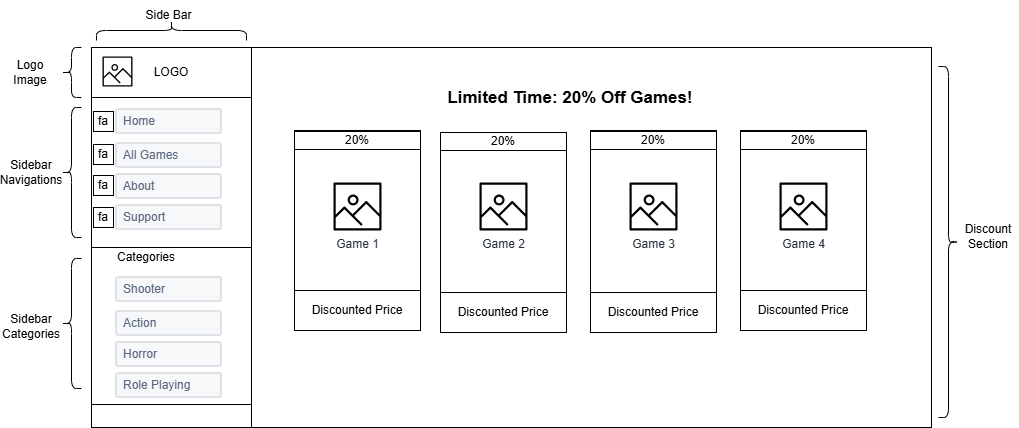

The diagram above was exported from draw.io. Its source (the exported page's mxGraphModel, read from the mxfile embedded in the PNG):
<mxGraphModel dx="1156" dy="753" grid="1" gridSize="10" guides="1" tooltips="1" connect="1" arrows="1" fold="1" page="1" pageScale="1" pageWidth="827" pageHeight="1169" math="0" shadow="0">
  <root>
    <mxCell id="0" />
    <mxCell id="1" parent="0" />
    <mxCell id="kcT_HwHxKg4al_i5GlbH-194" value="" style="rounded=0;whiteSpace=wrap;html=1;" vertex="1" parent="1">
      <mxGeometry x="371" y="162" width="680" height="380" as="geometry" />
    </mxCell>
    <mxCell id="kcT_HwHxKg4al_i5GlbH-195" value="" style="rounded=0;whiteSpace=wrap;html=1;" vertex="1" parent="1">
      <mxGeometry x="211" y="162" width="160" height="380" as="geometry" />
    </mxCell>
    <mxCell id="kcT_HwHxKg4al_i5GlbH-197" value="LOGO" style="rounded=0;whiteSpace=wrap;html=1;" vertex="1" parent="1">
      <mxGeometry x="211" y="162" width="160" height="50" as="geometry" />
    </mxCell>
    <mxCell id="kcT_HwHxKg4al_i5GlbH-198" value="" style="sketch=0;outlineConnect=0;fontColor=#232F3E;gradientColor=none;fillColor=#000000;strokeColor=none;dashed=0;verticalLabelPosition=bottom;verticalAlign=top;align=center;html=1;fontSize=12;fontStyle=0;aspect=fixed;pointerEvents=1;shape=mxgraph.aws4.container_registry_image;" vertex="1" parent="1">
      <mxGeometry x="222" y="171" width="30" height="30" as="geometry" />
    </mxCell>
    <mxCell id="kcT_HwHxKg4al_i5GlbH-199" value="" style="rounded=0;whiteSpace=wrap;html=1;" vertex="1" parent="1">
      <mxGeometry x="211" y="212" width="160" height="150" as="geometry" />
    </mxCell>
    <mxCell id="kcT_HwHxKg4al_i5GlbH-200" value="" style="rounded=0;whiteSpace=wrap;html=1;" vertex="1" parent="1">
      <mxGeometry x="211" y="362" width="160" height="157" as="geometry" />
    </mxCell>
    <mxCell id="kcT_HwHxKg4al_i5GlbH-201" value="Home" style="rounded=1;arcSize=9;fillColor=#F7F8F9;align=left;spacingLeft=5;strokeColor=#DEE1E6;html=1;strokeWidth=2;fontColor=#596780;fontSize=12" vertex="1" parent="1">
      <mxGeometry x="236" y="224" width="105" height="24" as="geometry" />
    </mxCell>
    <mxCell id="kcT_HwHxKg4al_i5GlbH-202" value="About" style="rounded=1;arcSize=9;fillColor=#F7F8F9;align=left;spacingLeft=5;strokeColor=#DEE1E6;html=1;strokeWidth=2;fontColor=#596780;fontSize=12" vertex="1" parent="1">
      <mxGeometry x="236" y="289" width="105" height="24" as="geometry" />
    </mxCell>
    <mxCell id="kcT_HwHxKg4al_i5GlbH-203" value="Support" style="rounded=1;arcSize=9;fillColor=#F7F8F9;align=left;spacingLeft=5;strokeColor=#DEE1E6;html=1;strokeWidth=2;fontColor=#596780;fontSize=12" vertex="1" parent="1">
      <mxGeometry x="236" y="320" width="105" height="24" as="geometry" />
    </mxCell>
    <mxCell id="kcT_HwHxKg4al_i5GlbH-204" value="All Games" style="rounded=1;arcSize=9;fillColor=#F7F8F9;align=left;spacingLeft=5;strokeColor=#DEE1E6;html=1;strokeWidth=2;fontColor=#596780;fontSize=12" vertex="1" parent="1">
      <mxGeometry x="236" y="258" width="105" height="24" as="geometry" />
    </mxCell>
    <mxCell id="kcT_HwHxKg4al_i5GlbH-205" value="Shooter" style="rounded=1;arcSize=9;fillColor=#F7F8F9;align=left;spacingLeft=5;strokeColor=#DEE1E6;html=1;strokeWidth=2;fontColor=#596780;fontSize=12" vertex="1" parent="1">
      <mxGeometry x="236" y="392" width="105" height="24" as="geometry" />
    </mxCell>
    <mxCell id="kcT_HwHxKg4al_i5GlbH-206" value="Horror" style="rounded=1;arcSize=9;fillColor=#F7F8F9;align=left;spacingLeft=5;strokeColor=#DEE1E6;html=1;strokeWidth=2;fontColor=#596780;fontSize=12" vertex="1" parent="1">
      <mxGeometry x="236" y="457" width="105" height="24" as="geometry" />
    </mxCell>
    <mxCell id="kcT_HwHxKg4al_i5GlbH-207" value="Role Playing" style="rounded=1;arcSize=9;fillColor=#F7F8F9;align=left;spacingLeft=5;strokeColor=#DEE1E6;html=1;strokeWidth=2;fontColor=#596780;fontSize=12" vertex="1" parent="1">
      <mxGeometry x="236" y="488" width="105" height="24" as="geometry" />
    </mxCell>
    <mxCell id="kcT_HwHxKg4al_i5GlbH-208" value="Action" style="rounded=1;arcSize=9;fillColor=#F7F8F9;align=left;spacingLeft=5;strokeColor=#DEE1E6;html=1;strokeWidth=2;fontColor=#596780;fontSize=12" vertex="1" parent="1">
      <mxGeometry x="236" y="426" width="105" height="24" as="geometry" />
    </mxCell>
    <mxCell id="kcT_HwHxKg4al_i5GlbH-209" value="fa" style="whiteSpace=wrap;html=1;aspect=fixed;" vertex="1" parent="1">
      <mxGeometry x="213" y="226" width="20" height="20" as="geometry" />
    </mxCell>
    <mxCell id="kcT_HwHxKg4al_i5GlbH-210" value="fa" style="whiteSpace=wrap;html=1;aspect=fixed;" vertex="1" parent="1">
      <mxGeometry x="213" y="259" width="20" height="20" as="geometry" />
    </mxCell>
    <mxCell id="kcT_HwHxKg4al_i5GlbH-211" value="fa" style="whiteSpace=wrap;html=1;aspect=fixed;" vertex="1" parent="1">
      <mxGeometry x="213" y="290" width="20" height="20" as="geometry" />
    </mxCell>
    <mxCell id="kcT_HwHxKg4al_i5GlbH-212" value="fa" style="whiteSpace=wrap;html=1;aspect=fixed;" vertex="1" parent="1">
      <mxGeometry x="213" y="322" width="20" height="20" as="geometry" />
    </mxCell>
    <mxCell id="kcT_HwHxKg4al_i5GlbH-213" value="Categories" style="text;html=1;whiteSpace=wrap;strokeColor=none;fillColor=none;align=center;verticalAlign=middle;rounded=0;" vertex="1" parent="1">
      <mxGeometry x="236" y="357" width="60" height="30" as="geometry" />
    </mxCell>
    <mxCell id="kcT_HwHxKg4al_i5GlbH-214" value="" style="shape=curlyBracket;whiteSpace=wrap;html=1;rounded=1;labelPosition=left;verticalLabelPosition=middle;align=right;verticalAlign=middle;" vertex="1" parent="1">
      <mxGeometry x="181" y="222" width="20" height="130" as="geometry" />
    </mxCell>
    <mxCell id="kcT_HwHxKg4al_i5GlbH-215" value="" style="shape=curlyBracket;whiteSpace=wrap;html=1;rounded=1;labelPosition=left;verticalLabelPosition=middle;align=right;verticalAlign=middle;" vertex="1" parent="1">
      <mxGeometry x="181" y="373" width="20" height="130" as="geometry" />
    </mxCell>
    <mxCell id="kcT_HwHxKg4al_i5GlbH-216" value="" style="shape=curlyBracket;whiteSpace=wrap;html=1;rounded=1;labelPosition=left;verticalLabelPosition=middle;align=right;verticalAlign=middle;" vertex="1" parent="1">
      <mxGeometry x="181" y="162" width="20" height="50" as="geometry" />
    </mxCell>
    <mxCell id="kcT_HwHxKg4al_i5GlbH-217" value="Logo Image" style="text;html=1;whiteSpace=wrap;strokeColor=none;fillColor=none;align=center;verticalAlign=middle;rounded=0;" vertex="1" parent="1">
      <mxGeometry x="120" y="172" width="60" height="30" as="geometry" />
    </mxCell>
    <mxCell id="kcT_HwHxKg4al_i5GlbH-218" value="Sidebar Navigations" style="text;html=1;whiteSpace=wrap;strokeColor=none;fillColor=none;align=center;verticalAlign=middle;rounded=0;" vertex="1" parent="1">
      <mxGeometry x="121" y="272" width="60" height="30" as="geometry" />
    </mxCell>
    <mxCell id="kcT_HwHxKg4al_i5GlbH-219" value="Sidebar Categories" style="text;html=1;whiteSpace=wrap;strokeColor=none;fillColor=none;align=center;verticalAlign=middle;rounded=0;" vertex="1" parent="1">
      <mxGeometry x="121" y="425.5" width="60" height="30" as="geometry" />
    </mxCell>
    <mxCell id="kcT_HwHxKg4al_i5GlbH-220" value="" style="shape=curlyBracket;whiteSpace=wrap;html=1;rounded=1;labelPosition=left;verticalLabelPosition=middle;align=right;verticalAlign=middle;rotation=90;" vertex="1" parent="1">
      <mxGeometry x="281" y="70" width="20" height="150" as="geometry" />
    </mxCell>
    <mxCell id="kcT_HwHxKg4al_i5GlbH-221" value="Side Bar" style="text;html=1;whiteSpace=wrap;strokeColor=none;fillColor=none;align=center;verticalAlign=middle;rounded=0;" vertex="1" parent="1">
      <mxGeometry x="247.25" y="115" width="82.5" height="30" as="geometry" />
    </mxCell>
    <mxCell id="kcT_HwHxKg4al_i5GlbH-222" value="" style="shape=curlyBracket;whiteSpace=wrap;html=1;rounded=1;labelPosition=left;verticalLabelPosition=middle;align=right;verticalAlign=middle;rotation=-180;" vertex="1" parent="1">
      <mxGeometry x="1058" y="181" width="20" height="351" as="geometry" />
    </mxCell>
    <mxCell id="kcT_HwHxKg4al_i5GlbH-227" value="&lt;div style=&quot;background-color: rgb(255, 255, 255); line-height: 19px; white-space: pre;&quot;&gt;&lt;font style=&quot;font-size: 17px;&quot; face=&quot;Helvetica&quot;&gt;&lt;b&gt;Limited Time: 20% Off Games!&lt;/b&gt;&lt;/font&gt;&lt;/div&gt;" style="text;html=1;whiteSpace=wrap;strokeColor=none;fillColor=none;align=center;verticalAlign=middle;rounded=0;" vertex="1" parent="1">
      <mxGeometry x="615" y="198" width="150" height="30" as="geometry" />
    </mxCell>
    <mxCell id="kcT_HwHxKg4al_i5GlbH-236" value="Discount Section" style="text;html=1;whiteSpace=wrap;strokeColor=none;fillColor=none;align=center;verticalAlign=middle;rounded=0;" vertex="1" parent="1">
      <mxGeometry x="1078" y="335.5" width="60" height="30" as="geometry" />
    </mxCell>
    <mxCell id="kcT_HwHxKg4al_i5GlbH-239" value="" style="rounded=0;whiteSpace=wrap;html=1;" vertex="1" parent="1">
      <mxGeometry x="414" y="245" width="126" height="200" as="geometry" />
    </mxCell>
    <mxCell id="kcT_HwHxKg4al_i5GlbH-240" value="" style="rounded=0;whiteSpace=wrap;html=1;" vertex="1" parent="1">
      <mxGeometry x="560" y="247" width="126" height="200" as="geometry" />
    </mxCell>
    <mxCell id="kcT_HwHxKg4al_i5GlbH-241" value="" style="rounded=0;whiteSpace=wrap;html=1;" vertex="1" parent="1">
      <mxGeometry x="860" y="245" width="126" height="200" as="geometry" />
    </mxCell>
    <mxCell id="kcT_HwHxKg4al_i5GlbH-242" value="" style="rounded=0;whiteSpace=wrap;html=1;" vertex="1" parent="1">
      <mxGeometry x="710" y="245" width="126" height="200" as="geometry" />
    </mxCell>
    <mxCell id="kcT_HwHxKg4al_i5GlbH-243" value="Discounted Price" style="rounded=0;whiteSpace=wrap;html=1;" vertex="1" parent="1">
      <mxGeometry x="414" y="405" width="126" height="40" as="geometry" />
    </mxCell>
    <mxCell id="kcT_HwHxKg4al_i5GlbH-244" value="Discounted Price" style="rounded=0;whiteSpace=wrap;html=1;" vertex="1" parent="1">
      <mxGeometry x="560" y="407" width="126" height="40" as="geometry" />
    </mxCell>
    <mxCell id="kcT_HwHxKg4al_i5GlbH-245" value="Discounted Price" style="rounded=0;whiteSpace=wrap;html=1;" vertex="1" parent="1">
      <mxGeometry x="710" y="407" width="126" height="40" as="geometry" />
    </mxCell>
    <mxCell id="kcT_HwHxKg4al_i5GlbH-246" value="Discounted Price" style="rounded=0;whiteSpace=wrap;html=1;" vertex="1" parent="1">
      <mxGeometry x="860" y="405" width="126" height="40" as="geometry" />
    </mxCell>
    <mxCell id="kcT_HwHxKg4al_i5GlbH-290" value="20%" style="rounded=0;whiteSpace=wrap;html=1;" vertex="1" parent="1">
      <mxGeometry x="414" y="246" width="126" height="18" as="geometry" />
    </mxCell>
    <mxCell id="kcT_HwHxKg4al_i5GlbH-291" value="20%" style="rounded=0;whiteSpace=wrap;html=1;" vertex="1" parent="1">
      <mxGeometry x="560" y="247" width="126" height="18" as="geometry" />
    </mxCell>
    <mxCell id="kcT_HwHxKg4al_i5GlbH-292" value="20%" style="rounded=0;whiteSpace=wrap;html=1;" vertex="1" parent="1">
      <mxGeometry x="710" y="246" width="126" height="18" as="geometry" />
    </mxCell>
    <mxCell id="kcT_HwHxKg4al_i5GlbH-293" value="20%" style="rounded=0;whiteSpace=wrap;html=1;" vertex="1" parent="1">
      <mxGeometry x="860" y="246" width="126" height="18" as="geometry" />
    </mxCell>
    <mxCell id="kcT_HwHxKg4al_i5GlbH-228" value="Game 1" style="sketch=0;outlineConnect=0;fontColor=#232F3E;gradientColor=none;fillColor=#000000;strokeColor=none;dashed=0;verticalLabelPosition=bottom;verticalAlign=top;align=center;html=1;fontSize=12;fontStyle=0;aspect=fixed;pointerEvents=1;shape=mxgraph.aws4.container_registry_image;" vertex="1" parent="1">
      <mxGeometry x="453" y="297" width="48" height="48" as="geometry" />
    </mxCell>
    <mxCell id="kcT_HwHxKg4al_i5GlbH-294" value="Game 2" style="sketch=0;outlineConnect=0;fontColor=#232F3E;gradientColor=none;fillColor=#000000;strokeColor=none;dashed=0;verticalLabelPosition=bottom;verticalAlign=top;align=center;html=1;fontSize=12;fontStyle=0;aspect=fixed;pointerEvents=1;shape=mxgraph.aws4.container_registry_image;" vertex="1" parent="1">
      <mxGeometry x="599" y="297" width="48" height="48" as="geometry" />
    </mxCell>
    <mxCell id="kcT_HwHxKg4al_i5GlbH-295" value="Game 4" style="sketch=0;outlineConnect=0;fontColor=#232F3E;gradientColor=none;fillColor=#000000;strokeColor=none;dashed=0;verticalLabelPosition=bottom;verticalAlign=top;align=center;html=1;fontSize=12;fontStyle=0;aspect=fixed;pointerEvents=1;shape=mxgraph.aws4.container_registry_image;" vertex="1" parent="1">
      <mxGeometry x="899" y="297" width="48" height="48" as="geometry" />
    </mxCell>
    <mxCell id="kcT_HwHxKg4al_i5GlbH-296" value="Game 3" style="sketch=0;outlineConnect=0;fontColor=#232F3E;gradientColor=none;fillColor=#000000;strokeColor=none;dashed=0;verticalLabelPosition=bottom;verticalAlign=top;align=center;html=1;fontSize=12;fontStyle=0;aspect=fixed;pointerEvents=1;shape=mxgraph.aws4.container_registry_image;" vertex="1" parent="1">
      <mxGeometry x="749" y="297" width="48" height="48" as="geometry" />
    </mxCell>
  </root>
</mxGraphModel>